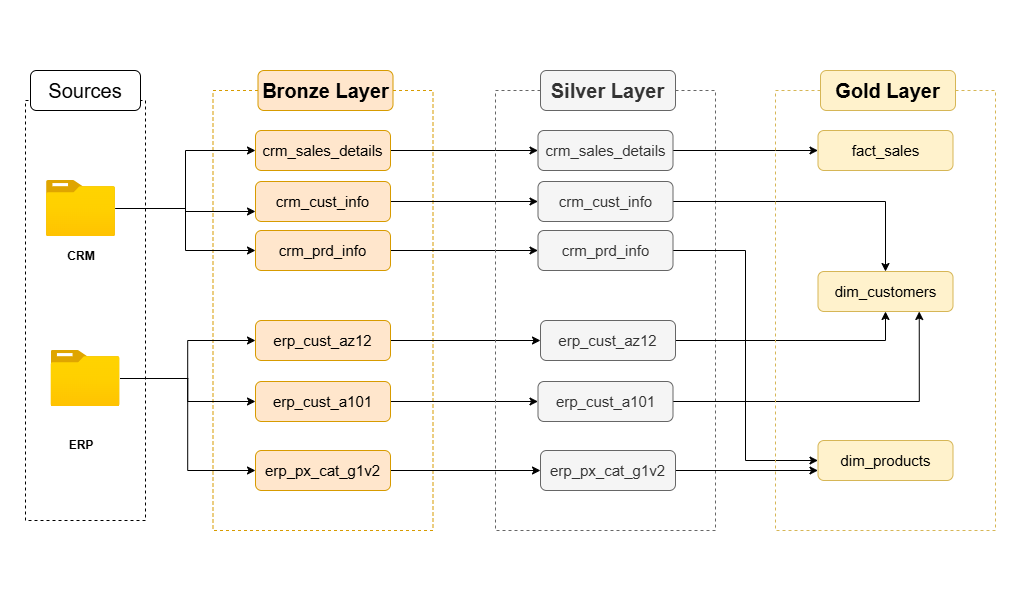

The diagram above was exported from draw.io. Its source (the exported page's mxGraphModel, read from the mxfile embedded in the PNG):
<mxGraphModel dx="2084" dy="1252" grid="1" gridSize="10" guides="1" tooltips="1" connect="1" arrows="1" fold="1" page="1" pageScale="1" pageWidth="850" pageHeight="1100" math="0" shadow="0">
  <root>
    <mxCell id="0" />
    <mxCell id="1" parent="0" />
    <mxCell id="aAiEIIHWX0LhkQqHLC9U-86" value="" style="rounded=0;whiteSpace=wrap;html=1;fillColor=none;dashed=1;strokeColor=#d79b00;" vertex="1" parent="1">
      <mxGeometry x="527.5" y="450" width="220" height="440" as="geometry" />
    </mxCell>
    <mxCell id="aAiEIIHWX0LhkQqHLC9U-87" value="" style="rounded=0;whiteSpace=wrap;html=1;fillColor=none;dashed=1;" vertex="1" parent="1">
      <mxGeometry x="340" y="460" width="120" height="420" as="geometry" />
    </mxCell>
    <mxCell id="aAiEIIHWX0LhkQqHLC9U-88" value="&lt;font style=&quot;font-size: 20px;&quot;&gt;Sources&lt;/font&gt;" style="rounded=1;whiteSpace=wrap;html=1;" vertex="1" parent="1">
      <mxGeometry x="345" y="430" width="110" height="40" as="geometry" />
    </mxCell>
    <mxCell id="aAiEIIHWX0LhkQqHLC9U-89" style="edgeStyle=orthogonalEdgeStyle;rounded=0;orthogonalLoop=1;jettySize=auto;html=1;entryX=0;entryY=0.5;entryDx=0;entryDy=0;" edge="1" parent="1" source="aAiEIIHWX0LhkQqHLC9U-92" target="aAiEIIHWX0LhkQqHLC9U-107">
      <mxGeometry relative="1" as="geometry" />
    </mxCell>
    <mxCell id="aAiEIIHWX0LhkQqHLC9U-90" style="edgeStyle=orthogonalEdgeStyle;rounded=0;orthogonalLoop=1;jettySize=auto;html=1;" edge="1" parent="1" source="aAiEIIHWX0LhkQqHLC9U-92" target="aAiEIIHWX0LhkQqHLC9U-109">
      <mxGeometry relative="1" as="geometry" />
    </mxCell>
    <mxCell id="aAiEIIHWX0LhkQqHLC9U-91" style="edgeStyle=orthogonalEdgeStyle;rounded=0;orthogonalLoop=1;jettySize=auto;html=1;entryX=0;entryY=0.5;entryDx=0;entryDy=0;" edge="1" parent="1" source="aAiEIIHWX0LhkQqHLC9U-92" target="aAiEIIHWX0LhkQqHLC9U-111">
      <mxGeometry relative="1" as="geometry" />
    </mxCell>
    <mxCell id="aAiEIIHWX0LhkQqHLC9U-92" value="" style="image;aspect=fixed;html=1;points=[];align=center;fontSize=12;image=img/lib/azure2/general/Folder_Blank.svg;" vertex="1" parent="1">
      <mxGeometry x="365.5" y="710" width="69" height="56.00000000000001" as="geometry" />
    </mxCell>
    <mxCell id="aAiEIIHWX0LhkQqHLC9U-93" style="edgeStyle=orthogonalEdgeStyle;rounded=0;orthogonalLoop=1;jettySize=auto;html=1;entryX=0;entryY=0.5;entryDx=0;entryDy=0;" edge="1" parent="1" source="aAiEIIHWX0LhkQqHLC9U-96" target="aAiEIIHWX0LhkQqHLC9U-105">
      <mxGeometry relative="1" as="geometry" />
    </mxCell>
    <mxCell id="aAiEIIHWX0LhkQqHLC9U-94" style="edgeStyle=orthogonalEdgeStyle;rounded=0;orthogonalLoop=1;jettySize=auto;html=1;entryX=0;entryY=0.5;entryDx=0;entryDy=0;" edge="1" parent="1" source="aAiEIIHWX0LhkQqHLC9U-96" target="aAiEIIHWX0LhkQqHLC9U-101">
      <mxGeometry relative="1" as="geometry" />
    </mxCell>
    <mxCell id="aAiEIIHWX0LhkQqHLC9U-95" style="edgeStyle=orthogonalEdgeStyle;rounded=0;orthogonalLoop=1;jettySize=auto;html=1;entryX=0;entryY=0.75;entryDx=0;entryDy=0;" edge="1" parent="1" source="aAiEIIHWX0LhkQqHLC9U-96" target="aAiEIIHWX0LhkQqHLC9U-103">
      <mxGeometry relative="1" as="geometry" />
    </mxCell>
    <mxCell id="aAiEIIHWX0LhkQqHLC9U-96" value="" style="image;aspect=fixed;html=1;points=[];align=center;fontSize=12;image=img/lib/azure2/general/Folder_Blank.svg;" vertex="1" parent="1">
      <mxGeometry x="361" y="540" width="69" height="56.00000000000001" as="geometry" />
    </mxCell>
    <mxCell id="aAiEIIHWX0LhkQqHLC9U-97" value="&lt;b&gt;CRM&lt;/b&gt;" style="text;html=1;align=center;verticalAlign=middle;whiteSpace=wrap;rounded=0;" vertex="1" parent="1">
      <mxGeometry x="365.5" y="601" width="60" height="30" as="geometry" />
    </mxCell>
    <mxCell id="aAiEIIHWX0LhkQqHLC9U-98" value="&lt;b&gt;ERP&lt;/b&gt;" style="text;html=1;align=center;verticalAlign=middle;whiteSpace=wrap;rounded=0;" vertex="1" parent="1">
      <mxGeometry x="365.5" y="790" width="60" height="30" as="geometry" />
    </mxCell>
    <mxCell id="aAiEIIHWX0LhkQqHLC9U-99" value="&lt;font style=&quot;font-size: 20px;&quot;&gt;&lt;b&gt;Bronze Layer&lt;/b&gt;&lt;/font&gt;" style="rounded=1;whiteSpace=wrap;html=1;fillColor=#ffe6cc;strokeColor=#d79b00;" vertex="1" parent="1">
      <mxGeometry x="572.5" y="430" width="135" height="40" as="geometry" />
    </mxCell>
    <mxCell id="aAiEIIHWX0LhkQqHLC9U-100" style="edgeStyle=orthogonalEdgeStyle;rounded=0;orthogonalLoop=1;jettySize=auto;html=1;exitX=1;exitY=0.5;exitDx=0;exitDy=0;" edge="1" parent="1" source="aAiEIIHWX0LhkQqHLC9U-101" target="aAiEIIHWX0LhkQqHLC9U-115">
      <mxGeometry relative="1" as="geometry" />
    </mxCell>
    <mxCell id="aAiEIIHWX0LhkQqHLC9U-101" value="&lt;span style=&quot;font-size: 15px;&quot;&gt;crm_sales_details&lt;/span&gt;" style="rounded=1;whiteSpace=wrap;html=1;fillColor=#ffe6cc;strokeColor=#d79b00;" vertex="1" parent="1">
      <mxGeometry x="570" y="490" width="135" height="40" as="geometry" />
    </mxCell>
    <mxCell id="aAiEIIHWX0LhkQqHLC9U-102" style="edgeStyle=orthogonalEdgeStyle;rounded=0;orthogonalLoop=1;jettySize=auto;html=1;entryX=0;entryY=0.5;entryDx=0;entryDy=0;" edge="1" parent="1" source="aAiEIIHWX0LhkQqHLC9U-103" target="aAiEIIHWX0LhkQqHLC9U-117">
      <mxGeometry relative="1" as="geometry" />
    </mxCell>
    <mxCell id="aAiEIIHWX0LhkQqHLC9U-103" value="&lt;span style=&quot;font-size: 15px;&quot;&gt;crm_cust_info&lt;/span&gt;" style="rounded=1;whiteSpace=wrap;html=1;fillColor=#ffe6cc;strokeColor=#d79b00;" vertex="1" parent="1">
      <mxGeometry x="570" y="541" width="135" height="40" as="geometry" />
    </mxCell>
    <mxCell id="aAiEIIHWX0LhkQqHLC9U-104" style="edgeStyle=orthogonalEdgeStyle;rounded=0;orthogonalLoop=1;jettySize=auto;html=1;" edge="1" parent="1" source="aAiEIIHWX0LhkQqHLC9U-105" target="aAiEIIHWX0LhkQqHLC9U-119">
      <mxGeometry relative="1" as="geometry" />
    </mxCell>
    <mxCell id="aAiEIIHWX0LhkQqHLC9U-105" value="&lt;span style=&quot;font-size: 15px;&quot;&gt;crm_prd_info&lt;/span&gt;" style="rounded=1;whiteSpace=wrap;html=1;fillColor=#ffe6cc;strokeColor=#d79b00;" vertex="1" parent="1">
      <mxGeometry x="570" y="590" width="135" height="40" as="geometry" />
    </mxCell>
    <mxCell id="aAiEIIHWX0LhkQqHLC9U-106" style="edgeStyle=orthogonalEdgeStyle;rounded=0;orthogonalLoop=1;jettySize=auto;html=1;" edge="1" parent="1" source="aAiEIIHWX0LhkQqHLC9U-107" target="aAiEIIHWX0LhkQqHLC9U-121">
      <mxGeometry relative="1" as="geometry" />
    </mxCell>
    <mxCell id="aAiEIIHWX0LhkQqHLC9U-107" value="&lt;span style=&quot;font-size: 15px;&quot;&gt;erp_cust_az12&lt;/span&gt;" style="rounded=1;whiteSpace=wrap;html=1;fillColor=#ffe6cc;strokeColor=#d79b00;" vertex="1" parent="1">
      <mxGeometry x="570" y="680" width="135" height="40" as="geometry" />
    </mxCell>
    <mxCell id="aAiEIIHWX0LhkQqHLC9U-108" style="edgeStyle=orthogonalEdgeStyle;rounded=0;orthogonalLoop=1;jettySize=auto;html=1;" edge="1" parent="1" source="aAiEIIHWX0LhkQqHLC9U-109" target="aAiEIIHWX0LhkQqHLC9U-123">
      <mxGeometry relative="1" as="geometry" />
    </mxCell>
    <mxCell id="aAiEIIHWX0LhkQqHLC9U-109" value="&lt;span style=&quot;font-size: 15px;&quot;&gt;erp_cust_a101&lt;/span&gt;" style="rounded=1;whiteSpace=wrap;html=1;fillColor=#ffe6cc;strokeColor=#d79b00;" vertex="1" parent="1">
      <mxGeometry x="570" y="741" width="135" height="40" as="geometry" />
    </mxCell>
    <mxCell id="aAiEIIHWX0LhkQqHLC9U-110" style="edgeStyle=orthogonalEdgeStyle;rounded=0;orthogonalLoop=1;jettySize=auto;html=1;entryX=0;entryY=0.5;entryDx=0;entryDy=0;" edge="1" parent="1" source="aAiEIIHWX0LhkQqHLC9U-111" target="aAiEIIHWX0LhkQqHLC9U-125">
      <mxGeometry relative="1" as="geometry" />
    </mxCell>
    <mxCell id="aAiEIIHWX0LhkQqHLC9U-111" value="&lt;span style=&quot;font-size: 15px;&quot;&gt;erp_px_cat_g1v2&lt;/span&gt;" style="rounded=1;whiteSpace=wrap;html=1;fillColor=#ffe6cc;strokeColor=#d79b00;" vertex="1" parent="1">
      <mxGeometry x="570" y="810" width="135" height="40" as="geometry" />
    </mxCell>
    <mxCell id="aAiEIIHWX0LhkQqHLC9U-112" value="" style="rounded=0;whiteSpace=wrap;html=1;fillColor=none;dashed=1;strokeColor=#666666;fontColor=#333333;" vertex="1" parent="1">
      <mxGeometry x="810" y="450" width="220" height="440" as="geometry" />
    </mxCell>
    <mxCell id="aAiEIIHWX0LhkQqHLC9U-113" value="&lt;font style=&quot;font-size: 20px;&quot;&gt;&lt;b&gt;Silver Layer&lt;/b&gt;&lt;/font&gt;" style="rounded=1;whiteSpace=wrap;html=1;fillColor=#f5f5f5;strokeColor=#666666;fontColor=#333333;" vertex="1" parent="1">
      <mxGeometry x="855" y="430" width="135" height="40" as="geometry" />
    </mxCell>
    <mxCell id="aAiEIIHWX0LhkQqHLC9U-114" style="edgeStyle=orthogonalEdgeStyle;rounded=0;orthogonalLoop=1;jettySize=auto;html=1;" edge="1" parent="1" source="aAiEIIHWX0LhkQqHLC9U-115" target="aAiEIIHWX0LhkQqHLC9U-128">
      <mxGeometry relative="1" as="geometry" />
    </mxCell>
    <mxCell id="aAiEIIHWX0LhkQqHLC9U-115" value="&lt;span style=&quot;font-size: 15px;&quot;&gt;crm_sales_details&lt;/span&gt;" style="rounded=1;whiteSpace=wrap;html=1;fillColor=#f5f5f5;strokeColor=#666666;fontColor=#333333;" vertex="1" parent="1">
      <mxGeometry x="852.5" y="490" width="135" height="40" as="geometry" />
    </mxCell>
    <mxCell id="aAiEIIHWX0LhkQqHLC9U-116" style="edgeStyle=orthogonalEdgeStyle;rounded=0;orthogonalLoop=1;jettySize=auto;html=1;entryX=0.5;entryY=0;entryDx=0;entryDy=0;" edge="1" parent="1" source="aAiEIIHWX0LhkQqHLC9U-117" target="aAiEIIHWX0LhkQqHLC9U-129">
      <mxGeometry relative="1" as="geometry" />
    </mxCell>
    <mxCell id="aAiEIIHWX0LhkQqHLC9U-117" value="&lt;span style=&quot;font-size: 15px;&quot;&gt;crm_cust_info&lt;/span&gt;" style="rounded=1;whiteSpace=wrap;html=1;fillColor=#f5f5f5;strokeColor=#666666;fontColor=#333333;" vertex="1" parent="1">
      <mxGeometry x="852.5" y="541" width="135" height="40" as="geometry" />
    </mxCell>
    <mxCell id="aAiEIIHWX0LhkQqHLC9U-118" style="edgeStyle=orthogonalEdgeStyle;rounded=0;orthogonalLoop=1;jettySize=auto;html=1;entryX=0;entryY=0.5;entryDx=0;entryDy=0;" edge="1" parent="1" source="aAiEIIHWX0LhkQqHLC9U-119" target="aAiEIIHWX0LhkQqHLC9U-130">
      <mxGeometry relative="1" as="geometry" />
    </mxCell>
    <mxCell id="aAiEIIHWX0LhkQqHLC9U-119" value="&lt;span style=&quot;font-size: 15px;&quot;&gt;crm_prd_info&lt;/span&gt;" style="rounded=1;whiteSpace=wrap;html=1;fillColor=#f5f5f5;strokeColor=#666666;fontColor=#333333;" vertex="1" parent="1">
      <mxGeometry x="852.5" y="590" width="135" height="40" as="geometry" />
    </mxCell>
    <mxCell id="aAiEIIHWX0LhkQqHLC9U-120" style="edgeStyle=orthogonalEdgeStyle;rounded=0;orthogonalLoop=1;jettySize=auto;html=1;entryX=0.5;entryY=1;entryDx=0;entryDy=0;" edge="1" parent="1" source="aAiEIIHWX0LhkQqHLC9U-121" target="aAiEIIHWX0LhkQqHLC9U-129">
      <mxGeometry relative="1" as="geometry" />
    </mxCell>
    <mxCell id="aAiEIIHWX0LhkQqHLC9U-121" value="&lt;span style=&quot;font-size: 15px;&quot;&gt;erp_cust_az12&lt;/span&gt;" style="rounded=1;whiteSpace=wrap;html=1;fillColor=#f5f5f5;strokeColor=#666666;fontColor=#333333;" vertex="1" parent="1">
      <mxGeometry x="855" y="680" width="135" height="40" as="geometry" />
    </mxCell>
    <mxCell id="aAiEIIHWX0LhkQqHLC9U-122" style="edgeStyle=orthogonalEdgeStyle;rounded=0;orthogonalLoop=1;jettySize=auto;html=1;entryX=0.75;entryY=1;entryDx=0;entryDy=0;" edge="1" parent="1" source="aAiEIIHWX0LhkQqHLC9U-123" target="aAiEIIHWX0LhkQqHLC9U-129">
      <mxGeometry relative="1" as="geometry" />
    </mxCell>
    <mxCell id="aAiEIIHWX0LhkQqHLC9U-123" value="&lt;span style=&quot;font-size: 15px;&quot;&gt;erp_cust_a101&lt;/span&gt;" style="rounded=1;whiteSpace=wrap;html=1;fillColor=#f5f5f5;strokeColor=#666666;fontColor=#333333;" vertex="1" parent="1">
      <mxGeometry x="852.5" y="741" width="135" height="40" as="geometry" />
    </mxCell>
    <mxCell id="aAiEIIHWX0LhkQqHLC9U-124" style="edgeStyle=orthogonalEdgeStyle;rounded=0;orthogonalLoop=1;jettySize=auto;html=1;entryX=0;entryY=0.75;entryDx=0;entryDy=0;" edge="1" parent="1" source="aAiEIIHWX0LhkQqHLC9U-125" target="aAiEIIHWX0LhkQqHLC9U-130">
      <mxGeometry relative="1" as="geometry" />
    </mxCell>
    <mxCell id="aAiEIIHWX0LhkQqHLC9U-125" value="&lt;span style=&quot;font-size: 15px;&quot;&gt;erp_px_cat_g1v2&lt;/span&gt;" style="rounded=1;whiteSpace=wrap;html=1;fillColor=#f5f5f5;strokeColor=#666666;fontColor=#333333;" vertex="1" parent="1">
      <mxGeometry x="855" y="810" width="135" height="40" as="geometry" />
    </mxCell>
    <mxCell id="aAiEIIHWX0LhkQqHLC9U-126" value="" style="rounded=0;whiteSpace=wrap;html=1;fillColor=none;dashed=1;strokeColor=#d6b656;" vertex="1" parent="1">
      <mxGeometry x="1090" y="450" width="220" height="440" as="geometry" />
    </mxCell>
    <mxCell id="aAiEIIHWX0LhkQqHLC9U-127" value="&lt;font style=&quot;font-size: 20px;&quot;&gt;&lt;b&gt;Gold Layer&lt;/b&gt;&lt;/font&gt;" style="rounded=1;whiteSpace=wrap;html=1;fillColor=#fff2cc;strokeColor=#d6b656;" vertex="1" parent="1">
      <mxGeometry x="1135" y="430" width="135" height="40" as="geometry" />
    </mxCell>
    <mxCell id="aAiEIIHWX0LhkQqHLC9U-128" value="&lt;span style=&quot;font-size: 15px;&quot;&gt;fact_sales&lt;/span&gt;" style="rounded=1;whiteSpace=wrap;html=1;fillColor=#fff2cc;strokeColor=#d6b656;" vertex="1" parent="1">
      <mxGeometry x="1132.5" y="490" width="135" height="40" as="geometry" />
    </mxCell>
    <mxCell id="aAiEIIHWX0LhkQqHLC9U-129" value="&lt;span style=&quot;font-size: 15px;&quot;&gt;dim_customers&lt;/span&gt;" style="rounded=1;whiteSpace=wrap;html=1;fillColor=#fff2cc;strokeColor=#d6b656;" vertex="1" parent="1">
      <mxGeometry x="1132.5" y="631" width="135" height="40" as="geometry" />
    </mxCell>
    <mxCell id="aAiEIIHWX0LhkQqHLC9U-130" value="&lt;span style=&quot;font-size: 15px;&quot;&gt;dim_products&lt;/span&gt;" style="rounded=1;whiteSpace=wrap;html=1;fillColor=#fff2cc;strokeColor=#d6b656;" vertex="1" parent="1">
      <mxGeometry x="1132.5" y="800" width="135" height="40" as="geometry" />
    </mxCell>
    <mxCell id="aAiEIIHWX0LhkQqHLC9U-133" value="" style="rounded=0;whiteSpace=wrap;html=1;fillColor=none;strokeColor=none;" vertex="1" parent="1">
      <mxGeometry x="314.5" y="360" width="1035.5" height="600" as="geometry" />
    </mxCell>
  </root>
</mxGraphModel>